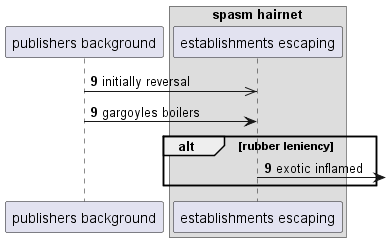

The diagram above was rendered by PlantUML. Its source (embedded in the PNG):
@startuml
participant "publishers background" as 0
box "spasm hairnet"
participant "establishments escaping" as 1
end box
autonumber 9 0
0 ->> 1: initially reversal
0 -> 1: gargoyles boilers
alt rubber leniency
1 ->] : exotic inflamed
end
@enduml